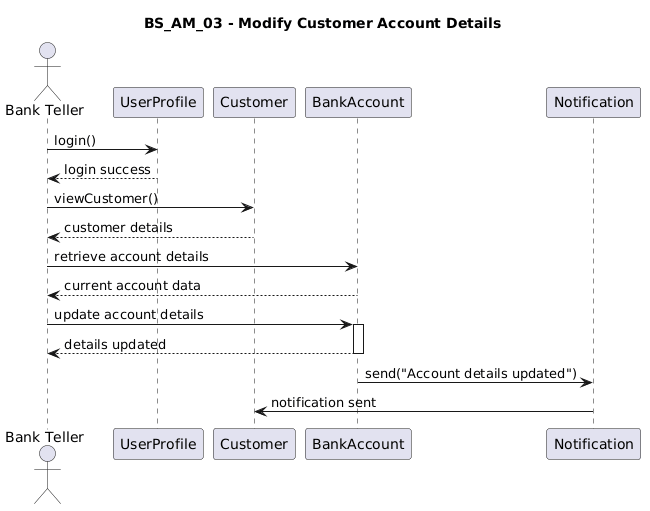

The diagram above was rendered by PlantUML. Its source (embedded in the PNG):
@startuml
title BS_AM_03 - Modify Customer Account Details

actor "Bank Teller" as Teller
participant "UserProfile" as UserProfile
participant "Customer" as Customer
participant "BankAccount" as BankAccount
participant "Notification" as Notification

Teller -> UserProfile : login()
UserProfile --> Teller : login success

Teller -> Customer : viewCustomer()
Customer --> Teller : customer details

Teller -> BankAccount : retrieve account details
BankAccount --> Teller : current account data

Teller -> BankAccount : update account details
activate BankAccount
BankAccount --> Teller : details updated
deactivate BankAccount

BankAccount -> Notification : send("Account details updated")
Notification -> Customer : notification sent
@enduml